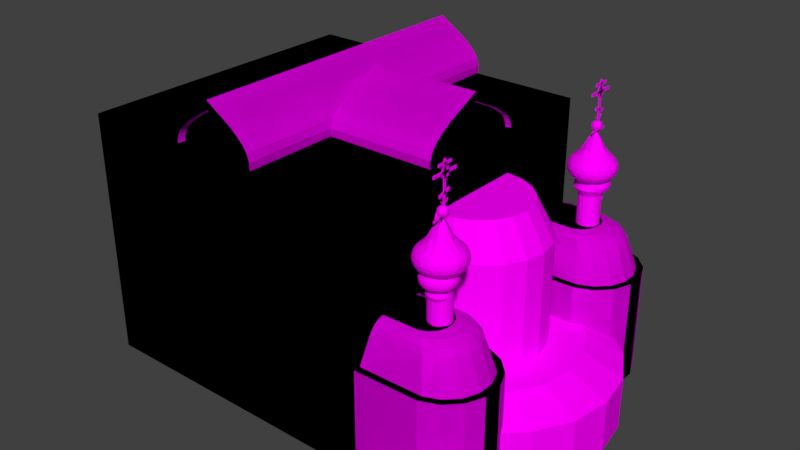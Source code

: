 # Source: BloodChurch2.blend  (saved by Blender 2.77.0; exported with 4.5.12 LTS)
import bpy
from mathutils import Matrix  # noqa: F401  (used for matrix-valued properties, if any)

bpy.ops.wm.read_factory_settings(use_empty=True)
scene = bpy.context.scene
scene.name = 'Scene'

# ---- collections
col_collection_1 = bpy.data.collections.new('Collection 1'); scene.collection.children.link(col_collection_1)

# ---- images (referenced by path relative to the original .blend; pixels are not part of the script)
import os
ASSET_DIR = os.environ.get("B2B_ASSET_DIR", "")  # directory of the original .blend (textures are referenced by path, not embedded)
HERE = os.path.dirname(os.path.abspath(__file__))  # packed textures are extracted next to this script under _unpacked/

def load_image(name, relpath, width, height, colorspace="sRGB"):
    """Load a texture the original file referenced (path relative to the .blend, or extracted next to this script)."""
    p = next((c for c in (os.path.join(HERE, relpath), os.path.join(ASSET_DIR, relpath)) if relpath and os.path.exists(c)), "")
    if p:
        img = bpy.data.images.load(p, check_existing=True)
        img.name = name
    else:  # same state as the original file: an image datablock whose file is absent (Cycles renders it pink)
        img = bpy.data.images.new(name, width, height)
        img.source = "FILE"
        img.filepath = "//" + (relpath or name)
    img.colorspace_settings.name = colorspace
    return img
img_colorpalette_jpg = load_image('colorPalette.jpg', 'colorPalette.jpg', 1024, 1024, 'sRGB')
img_colorpalette_jpg_001 = load_image('colorPalette.jpg.001', 'colorPalette.jpg', 1024, 1024, 'sRGB')

# ---- materials (node trees are filled in below, after node groups)
mat_material = bpy.data.materials.new('Material')
mat_material.alpha_threshold = 0.0
mat_material.roughness = 0.5
mat_material.line_color = (0.0, 0.0, 0.0, 1.0)
mat_material_001 = bpy.data.materials.new('Material.001')
mat_material_001.alpha_threshold = 0.0
mat_material_001.roughness = 0.5
mat_material_001.line_color = (0.0, 0.0, 0.0, 1.0)

# ---- material node trees
mat_material.use_nodes = True; mat_material.node_tree.nodes.clear()
_N = mat_material.node_tree.nodes; _L = mat_material.node_tree.links
n0 = _N.new('ShaderNodeOutputMaterial'); n0.name = 'Material Output'; n0.location = (300, 300)
n1 = _N.new('ShaderNodeBsdfDiffuse'); n1.name = 'Diffuse BSDF'; n1.location = (10, 300)
n2 = _N.new('ShaderNodeTexImage'); n2.name = 'Image Texture'; n2.location = (228, 132)
n2.width = 140
n2.image = img_colorpalette_jpg
n3 = _N.new('ShaderNodeTexCoord'); n3.name = 'Texture Coordinate'; n3.location = (-183, 230)
_L.new(n1.outputs[0], n0.inputs[0])
_L.new(n3.outputs[2], n2.inputs[0])
_L.new(n2.outputs[0], n1.inputs[0])
n0.is_active_output = True
mat_material_001.use_nodes = True; mat_material_001.node_tree.nodes.clear()
_N = mat_material_001.node_tree.nodes; _L = mat_material_001.node_tree.links
n0 = _N.new('ShaderNodeOutputMaterial'); n0.name = 'Material Output'; n0.location = (300, 300)
n1 = _N.new('ShaderNodeBsdfDiffuse'); n1.name = 'Diffuse BSDF'; n1.location = (10, 300)
n2 = _N.new('ShaderNodeTexImage'); n2.name = 'Image Texture'; n2.location = (228, 132)
n2.width = 140
n2.image = img_colorpalette_jpg_001
n3 = _N.new('ShaderNodeTexCoord'); n3.name = 'Texture Coordinate'; n3.location = (-183, 230)
_L.new(n1.outputs[0], n0.inputs[0])
_L.new(n3.outputs[2], n2.inputs[0])
_L.new(n2.outputs[0], n1.inputs[0])
n0.is_active_output = True

# ---- world
world_world = bpy.data.worlds.new('World'); scene.world = world_world
world_world.color = (0.05088, 0.05088, 0.05088)
world_world.use_sun_shadow = False
world_world.sun_shadow_jitter_overblur = 0.0
world_world.cycles.sampling_method = 'MANUAL'

# ---- meshes
me_cube = bpy.data.meshes.new('Cube')
me_cube.from_pydata([(7.9, -7.9, 0.1), (-7.9, -7.9, 0.1), (7.9, -7.9, 12.9), (-7.9, -7.9, 12.9), (0.008656, -7.954, 12.93), (0.008656, -7.954, 15.49), (0.4527, -7.954, 15.2), (0.9115, -7.954, 14.92), (1.348, -7.954, 14.64), (1.734, -7.954, 14.32), (2.046, -7.954, 14.02), (2.263, -7.954, 13.68), (2.374, -7.954, 13.31), (2.148, -7.954, 12.98), (-2.13, -7.954, 12.98), (-2.356, -7.954, 13.31), (-2.246, -7.954, 13.68), (-2.028, -7.954, 14.02), (-1.717, -7.954, 14.32), (1.188, 0.0285, 12.93), (-1.331, -7.954, 14.64), (0.008656, 0.0285, 12.93), (-0.8942, -7.954, 14.92), (-1.171, 0.02848, 12.93), (-0.4354, -7.954, 15.2), (7.9, 0.0, 0.1), (-7.9, 2.384e-06, 0.1), (7.9, -4.292e-06, 12.9), (-7.9, 1.431e-06, 12.9), (0.008656, 0.02849, 15.49), (0.4527, 0.02849, 15.2), (0.9115, 0.02848, 14.92), (1.348, 0.02848, 14.64), (1.734, 0.02848, 14.32), (2.046, 0.02849, 14.02), (2.263, 0.02849, 13.68), (2.374, 0.02849, 13.31), (2.368, 0.02848, 12.93), (-2.351, 0.02848, 12.93), (-2.356, 0.02849, 13.31), (-2.246, 0.02849, 13.68), (-2.028, 0.02849, 14.02), (-1.717, 0.02848, 14.32), (-1.331, 0.02848, 14.64), (-0.8942, 0.02848, 14.92), (-0.4354, 0.02849, 15.2), (0.3342, -7.954, 14.84), (0.008655, -7.954, 15.05), (0.7931, -7.954, 14.56), (1.215, -7.954, 14.29), (1.585, -7.954, 13.98), (1.872, -7.954, 13.71), (2.058, -7.954, 13.42), (2.15, -7.954, 13.11), (0.008656, -7.954, 12.98), (2.368, -7.954, 12.93), (-2.351, -7.954, 12.93), (-2.132, -7.954, 13.11), (-2.041, -7.954, 13.42), (-1.855, -7.954, 13.71), (-1.568, -7.954, 13.98), (-1.198, -7.954, 14.29), (-0.7758, -7.954, 14.56), (-0.3169, -7.954, 14.84), (0.06708, -7.585, 15.05), (0.06708, -7.585, 12.98), (0.3927, -7.585, 14.84), (0.8515, -7.585, 14.56), (1.274, -7.585, 14.29), (1.644, -7.585, 13.98), (1.93, -7.585, 13.71), (2.117, -7.585, 13.42), (2.208, -7.585, 13.11), (-2.074, -7.585, 13.11), (-1.982, -7.585, 13.42), (-1.796, -7.585, 13.71), (-1.51, -7.585, 13.98), (-1.14, -7.585, 14.29), (-0.7174, -7.585, 14.56), (-0.2585, -7.585, 14.84), (2.206, -7.585, 12.98), (-2.072, -7.585, 12.98), (7.971, -0.008091, 12.93), (7.971, -0.008091, 15.49), (7.971, -2.768, 12.98), (7.971, -3.059, 13.31), (7.971, -2.917, 13.68), (7.971, -2.636, 14.02), (7.971, -2.234, 14.32), (7.971, -1.736, 14.64), (2.384, -0.008088, 12.93), (7.971, -1.173, 14.92), (2.384, -1.53, 12.93), (7.971, -0.5809, 15.2), (2.384, -0.008091, 15.49), (2.384, -3.052, 12.93), (2.384, -3.059, 13.31), (2.384, -2.917, 13.68), (2.384, -2.636, 14.02), (2.384, -2.234, 14.32), (2.384, -1.736, 14.64), (2.384, -1.173, 14.92), (2.384, -0.5809, 15.2), (7.971, -0.008091, 15.05), (7.971, -0.008091, 12.98), (7.971, -3.052, 12.93), (7.971, -2.77, 13.11), (7.971, -2.652, 13.42), (7.971, -2.412, 13.71), (7.971, -2.042, 13.98), (7.971, -1.565, 14.29), (7.971, -1.02, 14.56), (7.971, -0.4281, 14.84), (7.713, 0.06728, 15.05), (7.713, 0.06728, 12.98), (8.192, -8.216, 5.193), (8.192, -8.216, 0.2449), (7.713, -2.695, 13.11), (7.713, -2.577, 13.42), (7.713, -2.336, 13.71), (7.713, -1.967, 13.98), (7.713, -1.49, 14.29), (7.713, -0.9447, 14.56), (7.713, -0.3527, 14.84), (11.48, -8.168, 5.193), (7.713, -2.692, 12.98), (11.48, -8.168, 0.2449), (12.37, -7.799, 5.193), (12.37, -7.799, 0.2449), (13.05, -7.116, 5.193), (13.05, -7.116, 0.2449), (13.42, -6.224, 5.193), (13.42, -6.224, 0.2449), (13.42, -5.259, 5.193), (13.42, -5.259, 0.2449), (13.05, -4.367, 5.193), (13.05, -4.367, 0.2449), (12.37, -3.685, 5.193), (12.37, -3.685, 0.2449), (11.48, -3.315, 5.193), (11.48, -3.315, 0.2449), (8.192, -3.268, 5.193), (8.192, -3.268, 0.2449), (8.192, -5.742, 5.193), (8.192, -5.742, 0.2449), (8.202, -7.866, 5.763), (11.43, -7.824, 5.763), (8.202, -5.742, 5.763), (12.18, -7.51, 5.763), (12.77, -6.924, 5.763), (13.08, -6.157, 5.763), (13.08, -5.327, 5.763), (12.77, -4.56, 5.763), (12.18, -3.973, 5.763), (11.43, -3.66, 5.763), (8.202, -3.618, 5.763), (8.192, -8.216, 5.763), (11.48, -8.168, 5.763), (8.192, -5.742, 5.763), (12.37, -7.799, 5.763), (13.05, -7.116, 5.763), (13.42, -6.224, 5.763), (13.42, -5.259, 5.763), (13.05, -4.367, 5.763), (12.37, -3.685, 5.763), (11.48, -3.315, 5.763), (8.192, -3.268, 5.763), (8.58, -5.742, 7.929), (11.15, -7.427, 7.355), (10.38, -6.793, 7.929), (11.01, -7.29, 7.642), (10.73, -7.058, 7.852), (11.76, -7.173, 7.355), (10.76, -6.635, 7.929), (11.57, -7.057, 7.642), (11.2, -6.86, 7.852), (12.24, -6.698, 7.355), (11.05, -6.339, 7.929), (12.01, -6.62, 7.642), (11.58, -6.489, 7.852), (12.5, -6.078, 7.355), (11.21, -5.951, 7.929), (12.25, -6.05, 7.642), (11.78, -6.004, 7.852), (12.5, -5.406, 7.355), (11.21, -5.532, 7.929), (12.25, -5.433, 7.642), (11.78, -5.48, 7.852), (12.24, -4.785, 7.355), (11.05, -5.145, 7.929), (12.01, -4.863, 7.642), (11.58, -4.995, 7.852), (11.76, -4.31, 7.355), (10.76, -4.849, 7.929), (11.57, -4.427, 7.642), (11.2, -4.624, 7.852), (11.15, -4.057, 7.355), (10.38, -4.69, 7.929), (11.01, -4.194, 7.642), (10.73, -4.426, 7.852), (8.48, -7.461, 7.355), (8.58, -6.814, 7.929), (8.53, -7.321, 7.642), (8.567, -7.084, 7.852), (8.58, -4.669, 7.929), (8.48, -4.023, 7.355), (8.567, -4.4, 7.852), (8.53, -4.163, 7.642), (10.64, -5.79, 7.923), (10.64, -5.307, 9.492), (10.64, -5.392, 7.923), (10.64, -5.392, 9.032), (10.79, -5.423, 7.923), (10.79, -5.423, 9.032), (10.92, -5.509, 7.923), (10.92, -5.509, 9.032), (11.0, -5.638, 7.923), (11.0, -5.638, 9.032), (11.03, -5.79, 7.923), (11.03, -5.79, 9.032), (11.0, -5.943, 7.923), (11.0, -5.943, 9.032), (10.92, -6.072, 7.923), (10.92, -6.072, 9.032), (10.79, -6.158, 7.923), (10.79, -6.158, 9.032), (10.64, -6.189, 7.923), (10.64, -6.189, 9.032), (10.48, -6.158, 7.923), (10.48, -6.158, 9.032), (10.35, -6.072, 7.923), (10.35, -6.072, 9.032), (10.27, -5.943, 7.923), (10.27, -5.943, 9.032), (10.24, -5.79, 7.923), (10.24, -5.79, 9.032), (10.27, -5.638, 7.923), (10.27, -5.638, 9.032), (10.35, -5.509, 7.923), (10.35, -5.509, 9.032), (10.48, -5.423, 7.923), (10.48, -5.423, 9.032), (10.64, -5.226, 9.294), (10.85, -5.269, 9.294), (11.04, -5.391, 9.294), (11.16, -5.574, 9.294), (11.2, -5.79, 9.294), (11.16, -6.007, 9.294), (11.04, -6.19, 9.294), (10.85, -6.312, 9.294), (10.64, -6.355, 9.294), (10.42, -6.312, 9.294), (10.24, -6.19, 9.294), (10.11, -6.007, 9.294), (10.07, -5.79, 9.294), (10.11, -5.574, 9.294), (10.24, -5.391, 9.294), (10.42, -5.269, 9.294), (10.64, -5.79, 9.492), (10.82, -5.344, 9.492), (10.98, -5.448, 9.492), (11.08, -5.605, 9.492), (11.12, -5.79, 9.492), (11.08, -5.976, 9.492), (10.98, -6.132, 9.492), (10.82, -6.237, 9.492), (10.64, -6.274, 9.492), (10.45, -6.237, 9.492), (10.29, -6.132, 9.492), (10.19, -5.976, 9.492), (10.15, -5.79, 9.492), (10.19, -5.605, 9.492), (10.29, -5.448, 9.492), (10.45, -5.344, 9.492), (10.64, -5.805, 9.438), (11.26, -6.254, 9.752), (10.41, -6.532, 9.752), (9.879, -5.805, 9.752), (10.41, -5.078, 9.752), (11.26, -5.356, 9.752), (10.88, -6.532, 10.26), (10.03, -6.254, 10.26), (10.03, -5.356, 10.26), (10.88, -5.078, 10.26), (11.41, -5.805, 10.26), (10.64, -5.805, 11.32), (10.44, -6.417, 9.633), (10.5, -6.232, 9.523), (10.58, -6.009, 9.457), (10.82, -5.931, 9.457), (11.01, -6.069, 9.523), (11.16, -6.183, 9.633), (11.1, -6.387, 9.721), (10.87, -6.496, 9.707), (10.62, -6.543, 9.721), (11.34, -5.553, 9.721), (11.37, -5.805, 9.707), (11.34, -6.057, 9.721), (10.82, -5.679, 9.457), (11.01, -5.541, 9.523), (11.16, -5.427, 9.633), (10.0, -5.805, 9.633), (10.19, -5.805, 9.523), (10.43, -5.805, 9.457), (10.23, -6.417, 9.721), (10.06, -6.232, 9.707), (9.934, -6.009, 9.721), (10.44, -5.193, 9.633), (10.5, -5.378, 9.523), (10.58, -5.601, 9.457), (9.934, -5.601, 9.721), (10.06, -5.378, 9.707), (10.23, -5.193, 9.721), (10.62, -5.067, 9.721), (10.87, -5.114, 9.707), (11.1, -5.223, 9.721), (11.46, -5.931, 10.15), (11.46, -6.069, 10.01), (11.38, -6.183, 9.863), (11.38, -5.427, 9.863), (11.46, -5.541, 10.01), (11.46, -5.679, 10.15), (10.78, -6.621, 10.15), (10.64, -6.659, 10.01), (10.51, -6.621, 9.863), (11.23, -6.387, 9.863), (11.15, -6.496, 10.01), (11.02, -6.543, 10.15), (9.908, -6.183, 10.15), (9.831, -6.069, 10.01), (9.826, -5.931, 9.863), (10.27, -6.543, 9.863), (10.14, -6.496, 10.01), (10.06, -6.387, 10.15), (10.06, -5.223, 10.15), (10.14, -5.114, 10.01), (10.27, -5.067, 9.863), (9.826, -5.679, 9.863), (9.831, -5.541, 10.01), (9.908, -5.427, 10.15), (11.02, -5.067, 10.15), (11.15, -5.114, 10.01), (11.23, -5.223, 9.863), (10.51, -4.989, 9.863), (10.64, -4.951, 10.01), (10.78, -4.989, 10.15), (11.35, -6.009, 10.29), (11.23, -6.232, 10.3), (11.06, -6.417, 10.29), (10.67, -6.543, 10.29), (10.42, -6.496, 10.3), (10.19, -6.387, 10.29), (9.949, -6.057, 10.29), (9.917, -5.805, 10.3), (9.949, -5.553, 10.29), (10.19, -5.223, 10.29), (10.42, -5.114, 10.3), (10.67, -5.067, 10.29), (11.06, -5.193, 10.29), (11.23, -5.378, 10.3), (11.35, -5.601, 10.29), (10.71, -6.009, 11.02), (10.78, -6.232, 10.58), (10.84, -6.417, 10.38), (11.29, -5.805, 10.38), (11.09, -5.805, 10.58), (10.86, -5.805, 11.02), (10.47, -5.931, 11.02), (10.28, -6.069, 10.58), (10.12, -6.183, 10.38), (10.47, -5.679, 11.02), (10.28, -5.541, 10.58), (10.12, -5.427, 10.38), (10.71, -5.601, 11.02), (10.78, -5.378, 10.58), (10.84, -5.193, 10.38), (10.95, -5.581, 10.67), (11.19, -5.581, 10.42), (11.03, -5.356, 10.42), (10.53, -5.442, 10.67), (10.6, -5.217, 10.42), (10.33, -5.303, 10.42), (10.26, -5.805, 10.67), (10.07, -5.666, 10.42), (10.07, -5.944, 10.42), (10.53, -6.168, 10.67), (10.33, -6.307, 10.42), (10.6, -6.393, 10.42), (10.95, -6.03, 10.67), (11.03, -6.254, 10.42), (11.19, -6.03, 10.42), (11.38, -5.442, 10.16), (11.33, -5.303, 10.01), (11.22, -5.217, 10.16), (10.53, -4.993, 10.16), (10.38, -4.993, 10.01), (10.26, -5.078, 10.16), (9.834, -5.666, 10.16), (9.789, -5.805, 10.01), (9.834, -5.944, 10.16), (10.26, -6.532, 10.16), (10.38, -6.618, 10.01), (10.53, -6.618, 10.16), (11.22, -6.393, 10.16), (11.33, -6.307, 10.01), (11.38, -6.168, 10.16), (10.91, -4.993, 10.01), (11.03, -5.078, 9.849), (10.76, -4.993, 9.849), (9.952, -5.303, 10.01), (10.07, -5.217, 9.849), (9.907, -5.442, 9.849), (9.952, -6.307, 10.01), (9.907, -6.168, 9.849), (10.07, -6.393, 9.849), (10.91, -6.618, 10.01), (10.76, -6.618, 9.849), (11.03, -6.532, 9.849), (11.5, -5.805, 10.01), (11.45, -5.944, 9.849), (11.45, -5.666, 9.849), (10.95, -5.303, 9.595), (10.76, -5.442, 9.498), (10.69, -5.217, 9.595), (10.26, -5.356, 9.595), (10.33, -5.581, 9.498), (10.1, -5.581, 9.595), (10.1, -6.03, 9.595), (10.33, -6.03, 9.498), (10.26, -6.254, 9.595), (11.22, -5.666, 9.595), (11.22, -5.944, 9.595), (11.03, -5.805, 9.498), (10.69, -6.393, 9.595), (10.76, -6.168, 9.498), (10.95, -6.307, 9.595), (10.67, -5.8, 11.27), (10.81, -5.898, 11.37), (10.62, -5.958, 11.37), (10.51, -5.8, 11.37), (10.62, -5.641, 11.37), (10.81, -5.701, 11.37), (10.72, -5.958, 11.54), (10.54, -5.898, 11.54), (10.54, -5.701, 11.54), (10.72, -5.641, 11.54), (10.84, -5.8, 11.54), (10.67, -5.8, 11.64), (10.64, -5.893, 11.29), (10.75, -5.857, 11.29), (10.72, -5.951, 11.35), (10.83, -5.8, 11.35), (10.75, -5.742, 11.29), (10.57, -5.8, 11.29), (10.54, -5.893, 11.35), (10.64, -5.706, 11.29), (10.54, -5.706, 11.35), (10.72, -5.648, 11.35), (10.85, -5.857, 11.45), (10.85, -5.742, 11.45), (10.67, -5.986, 11.45), (10.78, -5.951, 11.45), (10.5, -5.857, 11.45), (10.56, -5.951, 11.45), (10.56, -5.648, 11.45), (10.5, -5.742, 11.45), (10.78, -5.648, 11.45), (10.67, -5.613, 11.45), (10.8, -5.893, 11.55), (10.62, -5.951, 11.55), (10.51, -5.8, 11.55), (10.62, -5.648, 11.55), (10.8, -5.706, 11.55), (10.7, -5.893, 11.61), (10.77, -5.8, 11.61), (10.59, -5.857, 11.61), (10.59, -5.742, 11.61), (10.7, -5.706, 11.61), (10.69, -5.843, 11.62), (10.69, -5.843, 13.05), (10.69, -5.745, 11.62), (10.69, -5.745, 13.05), (10.72, -5.843, 11.62), (10.72, -5.843, 13.05), (10.72, -5.745, 11.62), (10.72, -5.745, 13.05), (10.69, -5.554, 12.05), (10.69, -6.021, 11.91), (10.69, -5.582, 12.14), (10.69, -6.049, 12.0), (10.72, -5.554, 12.05), (10.72, -6.021, 11.91), (10.72, -5.582, 12.14), (10.72, -6.049, 12.0), (10.69, -5.274, 12.59), (10.69, -6.314, 12.59), (10.69, -5.274, 12.69), (10.69, -6.314, 12.69), (10.72, -5.274, 12.59), (10.72, -6.314, 12.59), (10.72, -5.274, 12.69), (10.72, -6.314, 12.69), (10.7, -5.926, 12.5), (10.7, -5.926, 12.79), (10.7, -5.635, 12.5), (10.7, -5.635, 12.79), (10.72, -5.926, 12.5), (10.72, -5.926, 12.79), (10.72, -5.635, 12.5), (10.72, -5.635, 12.79), (10.7, -5.852, 12.81), (10.7, -5.78, 12.83), (10.7, -5.709, 12.81), (10.7, -5.709, 12.48), (10.7, -5.78, 12.47), (10.7, -5.852, 12.48), (10.72, -5.709, 12.81), (10.72, -5.78, 12.83), (10.72, -5.852, 12.81), (10.72, -5.852, 12.48), (10.72, -5.78, 12.47), (10.72, -5.709, 12.48), (10.7, -5.942, 12.58), (10.7, -5.952, 12.65), (10.7, -5.942, 12.72), (10.7, -5.619, 12.72), (10.7, -5.608, 12.65), (10.7, -5.619, 12.58), (10.72, -5.619, 12.72), (10.72, -5.608, 12.65), (10.72, -5.619, 12.58), (10.72, -5.942, 12.72), (10.72, -5.952, 12.65), (10.72, -5.942, 12.58), (10.72, -5.703, 12.73), (10.72, -5.7, 12.65), (10.72, -5.703, 12.57), (10.72, -5.78, 12.73), (10.72, -5.78, 12.65), (10.72, -5.78, 12.56), (10.72, -5.857, 12.73), (10.72, -5.861, 12.65), (10.72, -5.857, 12.57), (10.7, -5.857, 12.73), (10.7, -5.861, 12.65), (10.7, -5.857, 12.57), (10.7, -5.78, 12.73), (10.7, -5.78, 12.65), (10.7, -5.78, 12.56), (10.7, -5.703, 12.73), (10.7, -5.7, 12.65), (10.7, -5.703, 12.57), (10.69, -5.498, 12.86), (10.69, -6.09, 12.86), (10.69, -5.498, 12.96), (10.69, -6.09, 12.96), (10.72, -5.498, 12.86), (10.72, -6.09, 12.86), (10.72, -5.498, 12.96), (10.72, -6.09, 12.96), (10.69, -5.646, 11.77), (10.69, -5.942, 11.77), (10.69, -5.621, 11.83), (10.69, -5.967, 11.83), (10.72, -5.646, 11.77), (10.72, -5.942, 11.77), (10.72, -5.621, 11.83), (10.72, -5.967, 11.83), (10.69, -5.678, 11.72), (10.69, -5.736, 11.69), (10.69, -5.794, 11.67), (10.69, -5.852, 11.69), (10.69, -5.91, 11.72), (10.69, -5.91, 11.78), (10.69, -5.852, 11.74), (10.69, -5.794, 11.73), (10.69, -5.736, 11.74), (10.69, -5.678, 11.78), (10.72, -5.91, 11.78), (10.72, -5.852, 11.74), (10.72, -5.794, 11.73), (10.72, -5.736, 11.74), (10.72, -5.678, 11.78), (10.72, -5.91, 11.72), (10.72, -5.852, 11.69), (10.72, -5.794, 11.67), (10.72, -5.736, 11.69), (10.72, -5.678, 11.72), (8.382, 0.012, 0.3034), (8.382, 0.012, 2.962), (15.5, 0.012, 0.3034), (15.5, 0.0, 2.962), (15.16, -2.01, 0.3034), (15.16, -2.01, 2.962), (14.14, -3.834, 0.3034), (14.14, -3.834, 2.962), (12.57, -5.281, 0.3034), (12.57, -5.281, 2.962), (10.58, -6.211, 0.3034), (10.58, -6.211, 2.962), (8.382, -6.531, 0.3034), (8.382, -6.531, 2.962), (7.907, 0.0, 3.822), (13.58, 0.0, 3.822), (13.3, -1.613, 3.822), (12.49, -3.065, 3.822), (11.24, -4.217, 3.822), (9.659, -4.956, 3.822), (7.907, -5.211, 3.822), (13.05, -7.116, 5.193), (13.05, -7.116, 0.2449), (13.42, -6.224, 5.193), (13.42, -6.224, 0.2449), (8.229, -0.008664, 3.797), (8.229, -0.008664, 9.091), (11.86, 0.0, 3.797), (11.86, 0.0, 9.091), (11.68, -1.038, 3.797), (11.68, -1.038, 9.091), (11.16, -1.967, 3.797), (11.16, -1.967, 9.091), (10.36, -2.704, 3.797), (10.36, -2.704, 9.091), (9.349, -3.177, 3.797), (9.349, -3.177, 9.091), (8.229, -3.34, 3.797), (8.229, -3.34, 9.091), (7.987, 0.0, 10.8), (10.87, 0.0, 10.8), (10.73, -0.836, 10.8), (10.32, -1.575, 10.8), (9.683, -2.162, 10.8), (8.879, -2.539, 10.8), (7.987, -2.668, 10.8)], [], [(25, 0, 1, 26), (27, 28, 3, 2), (25, 27, 2, 0), (0, 2, 3, 1), (50, 49, 68, 69), (29, 5, 6, 30), (57, 14, 81, 73), (30, 6, 7, 31), (47, 63, 79, 64), (31, 7, 8, 32), (49, 48, 67, 68), (32, 8, 9, 33), (14, 54, 65, 81), (33, 9, 10, 34), (63, 62, 78, 79), (34, 10, 11, 35), (48, 46, 66, 67), (35, 11, 12, 36), (13, 53, 72, 80), (36, 12, 55, 37), (62, 61, 77, 78), (38, 56, 15, 39), (46, 47, 64, 66), (39, 15, 16, 40), (54, 13, 80, 65), (40, 16, 17, 41), (61, 60, 76, 77), (41, 17, 18, 42), (53, 52, 71, 72), (42, 18, 20, 43), (60, 59, 75, 76), (43, 20, 22, 44), (52, 51, 70, 71), (44, 22, 24, 45), (59, 58, 74, 75), (45, 24, 5, 29), (55, 4, 21, 19), (4, 56, 38, 23), (1, 3, 28, 26), (19, 37, 55), (23, 21, 4), (47, 46, 6, 5), (46, 48, 7, 6), (48, 49, 8, 7), (49, 50, 9, 8), (50, 51, 10, 9), (51, 52, 11, 10), (52, 53, 12, 11), (13, 54, 4, 55), (53, 13, 55, 12), (54, 14, 56, 4), (14, 57, 15, 56), (57, 58, 16, 15), (58, 59, 17, 16), (59, 60, 18, 17), (60, 61, 20, 18), (61, 62, 22, 20), (62, 63, 24, 22), (63, 47, 5, 24), (65, 66, 64), (65, 67, 66), (65, 68, 67), (65, 69, 68), (65, 70, 69), (65, 71, 70), (65, 72, 71), (65, 80, 72), (65, 73, 81), (65, 74, 73), (65, 75, 74), (65, 76, 75), (65, 77, 76), (65, 78, 77), (65, 79, 78), (65, 64, 79), (58, 57, 73, 74), (51, 50, 69, 70), (106, 84, 125, 117), (103, 112, 123, 113), (84, 104, 114, 125), (112, 111, 122, 123), (111, 110, 121, 122), (95, 105, 85, 96), (96, 85, 86, 97), (97, 86, 87, 98), (110, 109, 120, 121), (98, 87, 88, 99), (99, 88, 89, 100), (109, 108, 119, 120), (100, 89, 91, 101), (101, 91, 93, 102), (108, 107, 118, 119), (102, 93, 83, 94), (82, 105, 95, 92), (92, 90, 82), (104, 84, 105, 82), (84, 106, 85, 105), (106, 107, 86, 85), (107, 108, 87, 86), (108, 109, 88, 87), (109, 110, 89, 88), (110, 111, 91, 89), (111, 112, 93, 91), (112, 103, 83, 93), (114, 117, 125), (114, 118, 117), (114, 119, 118), (114, 120, 119), (114, 121, 120), (114, 122, 121), (114, 123, 122), (114, 113, 123), (107, 106, 117, 118), (126, 124, 115, 116), (135, 137, 164, 163), (144, 126, 116), (144, 128, 126), (138, 137, 135, 136), (130, 129, 127, 128), (139, 141, 166, 165), (133, 135, 163, 162), (143, 115, 156, 158), (130, 132, 612, 610), (148, 146, 157, 159), (144, 132, 130), (144, 130, 128), (131, 133, 162, 161), (127, 129, 160, 159), (144, 134, 132), (136, 135, 133, 134), (115, 124, 157, 156), (144, 136, 134), (144, 140, 138), (124, 127, 159, 157), (144, 138, 136), (134, 133, 131, 132), (140, 139, 137, 138), (137, 139, 165, 164), (129, 131, 161, 160), (141, 143, 158, 166), (142, 141, 139, 140), (144, 142, 140), (151, 152, 188, 184), (167, 201, 169), (167, 185, 189), (167, 197, 204), (155, 147, 167, 204, 206, 207, 205), (148, 149, 176, 172), (150, 151, 184, 180), (153, 154, 196, 192), (149, 150, 180, 176), (146, 145, 156, 157), (145, 147, 158, 156), (149, 148, 159, 160), (150, 149, 160, 161), (151, 150, 161, 162), (152, 151, 162, 163), (153, 152, 163, 164), (154, 153, 164, 165), (168, 172, 174, 170), (155, 154, 165, 166), (147, 155, 166, 158), (145, 146, 168, 200), (169, 173, 167), (167, 173, 177), (167, 177, 181), (167, 181, 185), (152, 153, 192, 188), (167, 189, 193), (167, 193, 197), (154, 155, 205, 196), (147, 145, 200, 202, 203, 201, 167), (200, 168, 170, 202), (202, 170, 171, 203), (203, 171, 169, 201), (170, 174, 175, 171), (171, 175, 173, 169), (172, 176, 178, 174), (174, 178, 179, 175), (175, 179, 177, 173), (176, 180, 182, 178), (178, 182, 183, 179), (179, 183, 181, 177), (180, 184, 186, 182), (182, 186, 187, 183), (183, 187, 185, 181), (184, 188, 190, 186), (186, 190, 191, 187), (187, 191, 189, 185), (188, 192, 194, 190), (190, 194, 195, 191), (191, 195, 193, 189), (192, 196, 198, 194), (194, 198, 199, 195), (195, 199, 197, 193), (146, 148, 172, 168), (196, 205, 207, 198), (198, 207, 206, 199), (199, 206, 204, 197), (208, 210, 212), (237, 235, 254, 255), (210, 211, 213, 212), (208, 212, 214), (231, 229, 251, 252), (212, 213, 215, 214), (208, 214, 216), (225, 223, 248, 249), (214, 215, 217, 216), (208, 216, 218), (219, 217, 245, 246), (216, 217, 219, 218), (208, 218, 220), (213, 211, 242, 243), (218, 219, 221, 220), (208, 220, 222), (211, 241, 257, 242), (220, 221, 223, 222), (208, 222, 224), (239, 237, 255, 256), (222, 223, 225, 224), (208, 224, 226), (233, 231, 252, 253), (224, 225, 227, 226), (208, 226, 228), (227, 225, 249, 250), (226, 227, 229, 228), (208, 228, 230), (221, 219, 246, 247), (228, 229, 231, 230), (208, 230, 232), (215, 213, 243, 244), (230, 231, 233, 232), (208, 232, 234), (241, 239, 256, 257), (232, 233, 235, 234), (208, 234, 236), (235, 233, 253, 254), (234, 235, 237, 236), (208, 236, 238), (229, 227, 250, 251), (236, 237, 239, 238), (208, 238, 240), (223, 221, 247, 248), (238, 239, 241, 240), (208, 240, 210), (217, 215, 244, 245), (240, 241, 211, 210), (246, 245, 261, 262), (257, 256, 272, 273), (253, 252, 268, 269), (249, 248, 264, 265), (245, 244, 260, 261), (256, 255, 271, 272), (252, 251, 267, 268), (248, 247, 263, 264), (244, 243, 259, 260), (255, 254, 270, 271), (251, 250, 266, 267), (247, 246, 262, 263), (243, 242, 209, 259), (254, 253, 269, 270), (242, 257, 273, 209), (250, 249, 265, 266), (258, 259, 209), (258, 260, 259), (258, 261, 260), (258, 262, 261), (258, 263, 262), (258, 264, 263), (258, 265, 264), (258, 266, 265), (258, 267, 266), (258, 268, 267), (258, 269, 268), (258, 270, 269), (258, 271, 270), (258, 272, 271), (258, 273, 272), (258, 209, 273), (274, 289, 288), (275, 291, 297), (274, 288, 303), (274, 303, 309), (274, 309, 298), (275, 297, 318), (276, 294, 324), (277, 306, 330), (278, 312, 336), (279, 315, 342), (275, 318, 325), (276, 324, 331), (277, 330, 337), (278, 336, 343), (279, 342, 319), (280, 348, 363), (281, 351, 369), (282, 354, 372), (283, 357, 375), (284, 360, 364), (366, 373, 285), (365, 376, 366), (364, 377, 365), (366, 376, 373), (376, 374, 373), (365, 377, 376), (377, 378, 376), (376, 378, 374), (378, 375, 374), (364, 360, 377), (360, 359, 377), (377, 359, 378), (359, 358, 378), (378, 358, 375), (358, 283, 375), (373, 370, 285), (374, 379, 373), (375, 380, 374), (373, 379, 370), (379, 371, 370), (374, 380, 379), (380, 381, 379), (379, 381, 371), (381, 372, 371), (375, 357, 380), (357, 356, 380), (380, 356, 381), (356, 355, 381), (381, 355, 372), (355, 282, 372), (370, 367, 285), (371, 382, 370), (372, 383, 371), (370, 382, 367), (382, 368, 367), (371, 383, 382), (383, 384, 382), (382, 384, 368), (384, 369, 368), (372, 354, 383), (354, 353, 383), (383, 353, 384), (353, 352, 384), (384, 352, 369), (352, 281, 369), (367, 361, 285), (368, 385, 367), (369, 386, 368), (367, 385, 361), (385, 362, 361), (368, 386, 385), (386, 387, 385), (385, 387, 362), (387, 363, 362), (369, 351, 386), (351, 350, 386), (386, 350, 387), (350, 349, 387), (387, 349, 363), (349, 280, 363), (361, 366, 285), (362, 388, 361), (363, 389, 362), (361, 388, 366), (388, 365, 366), (362, 389, 388), (389, 390, 388), (388, 390, 365), (390, 364, 365), (363, 348, 389), (348, 347, 389), (389, 347, 390), (347, 346, 390), (390, 346, 364), (346, 284, 364), (321, 360, 284), (320, 391, 321), (319, 392, 320), (321, 391, 360), (391, 359, 360), (320, 392, 391), (392, 393, 391), (391, 393, 359), (393, 358, 359), (319, 342, 392), (342, 341, 392), (392, 341, 393), (341, 340, 393), (393, 340, 358), (340, 283, 358), (345, 357, 283), (344, 394, 345), (343, 395, 344), (345, 394, 357), (394, 356, 357), (344, 395, 394), (395, 396, 394), (394, 396, 356), (396, 355, 356), (343, 336, 395), (336, 335, 395), (395, 335, 396), (335, 334, 396), (396, 334, 355), (334, 282, 355), (339, 354, 282), (338, 397, 339), (337, 398, 338), (339, 397, 354), (397, 353, 354), (338, 398, 397), (398, 399, 397), (397, 399, 353), (399, 352, 353), (337, 330, 398), (330, 329, 398), (398, 329, 399), (329, 328, 399), (399, 328, 352), (328, 281, 352), (333, 351, 281), (332, 400, 333), (331, 401, 332), (333, 400, 351), (400, 350, 351), (332, 401, 400), (401, 402, 400), (400, 402, 350), (402, 349, 350), (331, 324, 401), (324, 323, 401), (401, 323, 402), (323, 322, 402), (402, 322, 349), (322, 280, 349), (327, 348, 280), (326, 403, 327), (325, 404, 326), (327, 403, 348), (403, 347, 348), (326, 404, 403), (404, 405, 403), (403, 405, 347), (405, 346, 347), (325, 318, 404), (318, 317, 404), (404, 317, 405), (317, 316, 405), (405, 316, 346), (316, 284, 346), (340, 345, 283), (341, 406, 340), (342, 407, 341), (340, 406, 345), (406, 344, 345), (341, 407, 406), (407, 408, 406), (406, 408, 344), (408, 343, 344), (342, 315, 407), (315, 314, 407), (407, 314, 408), (314, 313, 408), (408, 313, 343), (313, 278, 343), (334, 339, 282), (335, 409, 334), (336, 410, 335), (334, 409, 339), (409, 338, 339), (335, 410, 409), (410, 411, 409), (409, 411, 338), (411, 337, 338), (336, 312, 410), (312, 311, 410), (410, 311, 411), (311, 310, 411), (411, 310, 337), (310, 277, 337), (328, 333, 281), (329, 412, 328), (330, 413, 329), (328, 412, 333), (412, 332, 333), (329, 413, 412), (413, 414, 412), (412, 414, 332), (414, 331, 332), (330, 306, 413), (306, 305, 413), (413, 305, 414), (305, 304, 414), (414, 304, 331), (304, 276, 331), (322, 327, 280), (323, 415, 322), (324, 416, 323), (322, 415, 327), (415, 326, 327), (323, 416, 415), (416, 417, 415), (415, 417, 326), (417, 325, 326), (324, 294, 416), (294, 293, 416), (416, 293, 417), (293, 292, 417), (417, 292, 325), (292, 275, 325), (316, 321, 284), (317, 418, 316), (318, 419, 317), (316, 418, 321), (418, 320, 321), (317, 419, 418), (419, 420, 418), (418, 420, 320), (420, 319, 320), (318, 297, 419), (297, 296, 419), (419, 296, 420), (296, 295, 420), (420, 295, 319), (295, 279, 319), (300, 315, 279), (299, 421, 300), (298, 422, 299), (300, 421, 315), (421, 314, 315), (299, 422, 421), (422, 423, 421), (421, 423, 314), (423, 313, 314), (298, 309, 422), (309, 308, 422), (422, 308, 423), (308, 307, 423), (423, 307, 313), (307, 278, 313), (307, 312, 278), (308, 424, 307), (309, 425, 308), (307, 424, 312), (424, 311, 312), (308, 425, 424), (425, 426, 424), (424, 426, 311), (426, 310, 311), (309, 303, 425), (303, 302, 425), (425, 302, 426), (302, 301, 426), (426, 301, 310), (301, 277, 310), (301, 306, 277), (302, 427, 301), (303, 428, 302), (301, 427, 306), (427, 305, 306), (302, 428, 427), (428, 429, 427), (427, 429, 305), (429, 304, 305), (303, 288, 428), (288, 287, 428), (428, 287, 429), (287, 286, 429), (429, 286, 304), (286, 276, 304), (295, 300, 279), (296, 430, 295), (297, 431, 296), (295, 430, 300), (430, 299, 300), (296, 431, 430), (431, 432, 430), (430, 432, 299), (432, 298, 299), (297, 291, 431), (291, 290, 431), (431, 290, 432), (290, 289, 432), (432, 289, 298), (289, 274, 298), (286, 294, 276), (287, 433, 286), (288, 434, 287), (286, 433, 294), (433, 293, 294), (287, 434, 433), (434, 435, 433), (433, 435, 293), (435, 292, 293), (288, 289, 434), (289, 290, 434), (434, 290, 435), (290, 291, 435), (435, 291, 292), (291, 275, 292), (436, 449, 448), (437, 449, 451), (436, 448, 453), (436, 453, 455), (436, 455, 452), (437, 451, 458), (438, 450, 460), (439, 454, 462), (440, 456, 464), (441, 457, 466), (437, 458, 461), (438, 460, 463), (439, 462, 465), (440, 464, 467), (441, 466, 459), (442, 468, 473), (443, 469, 475), (444, 470, 476), (445, 471, 477), (446, 472, 474), (474, 477, 447), (474, 472, 477), (472, 445, 477), (477, 476, 447), (477, 471, 476), (471, 444, 476), (476, 475, 447), (476, 470, 475), (470, 443, 475), (475, 473, 447), (475, 469, 473), (469, 442, 473), (473, 474, 447), (473, 468, 474), (468, 446, 474), (459, 472, 446), (459, 466, 472), (466, 445, 472), (467, 471, 445), (467, 464, 471), (464, 444, 471), (465, 470, 444), (465, 462, 470), (462, 443, 470), (463, 469, 443), (463, 460, 469), (460, 442, 469), (461, 468, 442), (461, 458, 468), (458, 446, 468), (466, 467, 445), (466, 457, 467), (457, 440, 467), (464, 465, 444), (464, 456, 465), (456, 439, 465), (462, 463, 443), (462, 454, 463), (454, 438, 463), (460, 461, 442), (460, 450, 461), (450, 437, 461), (458, 459, 446), (458, 451, 459), (451, 441, 459), (452, 457, 441), (452, 455, 457), (455, 440, 457), (455, 456, 440), (455, 453, 456), (453, 439, 456), (453, 454, 439), (453, 448, 454), (448, 438, 454), (451, 452, 441), (451, 449, 452), (449, 436, 452), (448, 450, 438), (448, 449, 450), (449, 437, 450), (479, 481, 480, 478), (481, 485, 484, 480), (485, 483, 482, 484), (483, 479, 478, 482), (478, 480, 484, 482), (483, 485, 481, 479), (487, 489, 488, 486), (489, 493, 492, 488), (493, 491, 490, 492), (491, 487, 486, 490), (486, 488, 492, 490), (491, 493, 489, 487), (495, 497, 496, 494), (497, 501, 500, 496), (501, 499, 498, 500), (499, 495, 494, 498), (494, 496, 500, 498), (499, 501, 497, 495), (551, 527, 504, 513), (527, 530, 508, 504), (542, 533, 506, 519), (533, 522, 502, 506), (513, 504, 508, 521), (516, 509, 505, 512), (507, 518, 510, 503), (518, 517, 511, 510), (517, 516, 512, 511), (502, 515, 519, 506), (515, 514, 520, 519), (514, 513, 521, 520), (530, 536, 521, 508), (536, 539, 520, 521), (539, 542, 519, 520), (522, 545, 515, 502), (545, 548, 514, 515), (548, 551, 513, 514), (511, 512, 549, 546), (546, 549, 550, 547), (547, 550, 551, 548), (510, 511, 546, 543), (543, 546, 547, 544), (544, 547, 548, 545), (503, 510, 543, 524), (524, 543, 544, 523), (523, 544, 545, 522), (517, 518, 540, 537), (537, 540, 541, 538), (538, 541, 542, 539), (516, 517, 537, 534), (534, 537, 538, 535), (535, 538, 539, 536), (509, 516, 534, 528), (528, 534, 535, 529), (529, 535, 536, 530), (507, 503, 524, 531), (531, 524, 523, 532), (532, 523, 522, 533), (518, 507, 531, 540), (540, 531, 532, 541), (541, 532, 533, 542), (505, 509, 528, 525), (525, 528, 529, 526), (526, 529, 530, 527), (512, 505, 525, 549), (549, 525, 526, 550), (550, 526, 527, 551), (553, 555, 554, 552), (555, 559, 558, 554), (559, 557, 556, 558), (557, 553, 552, 556), (552, 554, 558, 556), (557, 559, 555, 553), (568, 577, 562, 560), (577, 582, 566, 562), (582, 587, 564, 566), (587, 568, 560, 564), (560, 562, 566, 564), (565, 567, 563, 561), (565, 561, 572, 583), (583, 572, 571, 584), (584, 571, 570, 585), (585, 570, 569, 586), (586, 569, 568, 587), (567, 565, 583, 578), (578, 583, 584, 579), (579, 584, 585, 580), (580, 585, 586, 581), (581, 586, 587, 582), (563, 567, 578, 573), (573, 578, 579, 574), (574, 579, 580, 575), (575, 580, 581, 576), (576, 581, 582, 577), (561, 563, 573, 572), (572, 573, 574, 571), (571, 574, 575, 570), (570, 575, 576, 569), (569, 576, 577, 568), (128, 127, 124, 126), (588, 590, 592), (597, 595, 605, 606), (590, 591, 593, 592), (588, 592, 594), (595, 593, 604, 605), (592, 593, 595, 594), (588, 594, 596), (601, 599, 607, 608), (594, 595, 597, 596), (588, 596, 598), (593, 591, 603, 604), (596, 597, 599, 598), (588, 598, 600), (599, 597, 606, 607), (598, 599, 601, 600), (602, 604, 603), (602, 605, 604), (602, 606, 605), (602, 607, 606), (602, 608, 607), (589, 601, 608, 602), (591, 589, 602, 603), (612, 611, 609, 610), (131, 129, 609, 611), (132, 131, 611, 612), (129, 130, 610, 609), (613, 615, 617), (622, 620, 630, 631), (615, 616, 618, 617), (613, 617, 619), (620, 618, 629, 630), (617, 618, 620, 619), (613, 619, 621), (626, 624, 632, 633), (619, 620, 622, 621), (613, 621, 623), (618, 616, 628, 629), (621, 622, 624, 623), (613, 623, 625), (624, 622, 631, 632), (623, 624, 626, 625), (627, 629, 628), (627, 630, 629), (627, 631, 630), (627, 632, 631), (627, 633, 632), (614, 626, 633, 627), (616, 614, 627, 628)])
me_cube.materials.append(mat_material)
me_cube.use_remesh_preserve_volume = False
me_cube.use_remesh_preserve_attributes = False
me_cube.use_mirror_vertex_groups = False
me_cube.update()
me_cube_001 = bpy.data.meshes.new('Cube.001')
me_cube_001.from_pydata([(7.9, -7.9, 0.1), (-7.9, -7.9, 0.1), (7.9, -7.9, 12.9), (-7.9, -7.9, 12.9), (0.008656, -7.954, 12.93), (0.008656, -7.954, 15.49), (0.4527, -7.954, 15.2), (0.9115, -7.954, 14.92), (1.348, -7.954, 14.64), (1.734, -7.954, 14.32), (2.046, -7.954, 14.02), (2.263, -7.954, 13.68), (2.374, -7.954, 13.31), (2.148, -7.954, 12.98), (-2.13, -7.954, 12.98), (-2.356, -7.954, 13.31), (-2.246, -7.954, 13.68), (-2.028, -7.954, 14.02), (-1.717, -7.954, 14.32), (1.188, 0.0285, 12.93), (-1.331, -7.954, 14.64), (0.008656, 0.0285, 12.93), (-0.8942, -7.954, 14.92), (-1.171, 0.02848, 12.93), (-0.4354, -7.954, 15.2), (7.9, 0.0, 0.1), (-7.9, 2.384e-06, 0.1), (7.9, -4.292e-06, 12.9), (-7.9, 1.431e-06, 12.9), (0.008656, 0.02849, 15.49), (0.4527, 0.02849, 15.2), (0.9115, 0.02848, 14.92), (1.348, 0.02848, 14.64), (1.734, 0.02848, 14.32), (2.046, 0.02849, 14.02), (2.263, 0.02849, 13.68), (2.374, 0.02849, 13.31), (2.368, 0.02848, 12.93), (-2.351, 0.02848, 12.93), (-2.356, 0.02849, 13.31), (-2.246, 0.02849, 13.68), (-2.028, 0.02849, 14.02), (-1.717, 0.02848, 14.32), (-1.331, 0.02848, 14.64), (-0.8942, 0.02848, 14.92), (-0.4354, 0.02849, 15.2), (0.3342, -7.954, 14.84), (0.008655, -7.954, 15.05), (0.7931, -7.954, 14.56), (1.215, -7.954, 14.29), (1.585, -7.954, 13.98), (1.872, -7.954, 13.71), (2.058, -7.954, 13.42), (2.15, -7.954, 13.11), (0.008656, -7.954, 12.98), (2.368, -7.954, 12.93), (-2.351, -7.954, 12.93), (-2.132, -7.954, 13.11), (-2.041, -7.954, 13.42), (-1.855, -7.954, 13.71), (-1.568, -7.954, 13.98), (-1.198, -7.954, 14.29), (-0.7758, -7.954, 14.56), (-0.3169, -7.954, 14.84), (0.06708, -7.585, 15.05), (0.06708, -7.585, 12.98), (0.3927, -7.585, 14.84), (0.8515, -7.585, 14.56), (1.274, -7.585, 14.29), (1.644, -7.585, 13.98), (1.93, -7.585, 13.71), (2.117, -7.585, 13.42), (2.208, -7.585, 13.11), (-2.074, -7.585, 13.11), (-1.982, -7.585, 13.42), (-1.796, -7.585, 13.71), (-1.51, -7.585, 13.98), (-1.14, -7.585, 14.29), (-0.7174, -7.585, 14.56), (-0.2585, -7.585, 14.84), (2.206, -7.585, 12.98), (-2.072, -7.585, 12.98), (7.971, -0.008091, 12.93), (7.971, -0.008091, 15.49), (7.971, -2.768, 12.98), (7.971, -3.059, 13.31), (7.971, -2.917, 13.68), (7.971, -2.636, 14.02), (7.971, -2.234, 14.32), (7.971, -1.736, 14.64), (2.384, -0.008088, 12.93), (7.971, -1.173, 14.92), (2.384, -1.53, 12.93), (7.971, -0.5809, 15.2), (2.384, -0.008091, 15.49), (2.384, -3.052, 12.93), (2.384, -3.059, 13.31), (2.384, -2.917, 13.68), (2.384, -2.636, 14.02), (2.384, -2.234, 14.32), (2.384, -1.736, 14.64), (2.384, -1.173, 14.92), (2.384, -0.5809, 15.2), (7.971, -0.008091, 15.05), (7.971, -0.008091, 12.98), (7.971, -3.052, 12.93), (7.971, -2.77, 13.11), (7.971, -2.652, 13.42), (7.971, -2.412, 13.71), (7.971, -2.042, 13.98), (7.971, -1.565, 14.29), (7.971, -1.02, 14.56), (7.971, -0.4281, 14.84), (7.713, 0.06728, 15.05), (7.713, 0.06728, 12.98), (8.192, -8.216, 5.193), (8.192, -8.216, 0.2449), (7.713, -2.695, 13.11), (7.713, -2.577, 13.42), (7.713, -2.336, 13.71), (7.713, -1.967, 13.98), (7.713, -1.49, 14.29), (7.713, -0.9447, 14.56), (7.713, -0.3527, 14.84), (11.48, -8.168, 5.193), (7.713, -2.692, 12.98), (11.48, -8.168, 0.2449), (12.37, -7.799, 5.193), (12.37, -7.799, 0.2449), (13.05, -7.116, 5.193), (13.05, -7.116, 0.2449), (13.42, -6.224, 5.193), (13.42, -6.224, 0.2449), (13.42, -5.259, 5.193), (13.42, -5.259, 0.2449), (13.05, -4.367, 5.193), (13.05, -4.367, 0.2449), (12.37, -3.685, 5.193), (12.37, -3.685, 0.2449), (11.48, -3.315, 5.193), (11.48, -3.315, 0.2449), (8.192, -3.268, 5.193), (8.192, -3.268, 0.2449), (8.192, -5.742, 5.193), (8.192, -5.742, 0.2449), (8.202, -7.866, 5.763), (11.43, -7.824, 5.763), (8.202, -5.742, 5.763), (12.18, -7.51, 5.763), (12.77, -6.924, 5.763), (13.08, -6.157, 5.763), (13.08, -5.327, 5.763), (12.77, -4.56, 5.763), (12.18, -3.973, 5.763), (11.43, -3.66, 5.763), (8.202, -3.618, 5.763), (8.192, -8.216, 5.763), (11.48, -8.168, 5.763), (8.192, -5.742, 5.763), (12.37, -7.799, 5.763), (13.05, -7.116, 5.763), (13.42, -6.224, 5.763), (13.42, -5.259, 5.763), (13.05, -4.367, 5.763), (12.37, -3.685, 5.763), (11.48, -3.315, 5.763), (8.192, -3.268, 5.763), (8.58, -5.742, 7.929), (11.15, -7.427, 7.355), (10.38, -6.793, 7.929), (11.01, -7.29, 7.642), (10.73, -7.058, 7.852), (11.76, -7.173, 7.355), (10.76, -6.635, 7.929), (11.57, -7.057, 7.642), (11.2, -6.86, 7.852), (12.24, -6.698, 7.355), (11.05, -6.339, 7.929), (12.01, -6.62, 7.642), (11.58, -6.489, 7.852), (12.5, -6.078, 7.355), (11.21, -5.951, 7.929), (12.25, -6.05, 7.642), (11.78, -6.004, 7.852), (12.5, -5.406, 7.355), (11.21, -5.532, 7.929), (12.25, -5.433, 7.642), (11.78, -5.48, 7.852), (12.24, -4.785, 7.355), (11.05, -5.145, 7.929), (12.01, -4.863, 7.642), (11.58, -4.995, 7.852), (11.76, -4.31, 7.355), (10.76, -4.849, 7.929), (11.57, -4.427, 7.642), (11.2, -4.624, 7.852), (11.15, -4.057, 7.355), (10.38, -4.69, 7.929), (11.01, -4.194, 7.642), (10.73, -4.426, 7.852), (8.48, -7.461, 7.355), (8.58, -6.814, 7.929), (8.53, -7.321, 7.642), (8.567, -7.084, 7.852), (8.58, -4.669, 7.929), (8.48, -4.023, 7.355), (8.567, -4.4, 7.852), (8.53, -4.163, 7.642), (10.63, -5.669, 7.981), (10.63, -4.997, 10.16), (10.63, -5.116, 7.981), (10.63, -5.116, 9.522), (10.84, -5.158, 7.981), (10.84, -5.158, 9.522), (11.02, -5.278, 7.981), (11.02, -5.278, 9.522), (11.14, -5.457, 7.981), (11.14, -5.457, 9.522), (11.18, -5.669, 7.981), (11.18, -5.669, 9.522), (11.14, -5.881, 7.981), (11.14, -5.881, 9.522), (11.02, -6.06, 7.981), (11.02, -6.06, 9.522), (10.84, -6.18, 7.981), (10.84, -6.18, 9.522), (10.63, -6.222, 7.981), (10.63, -6.222, 9.522), (10.41, -6.18, 7.981), (10.41, -6.18, 9.522), (10.23, -6.06, 7.981), (10.23, -6.06, 9.522), (10.11, -5.881, 7.981), (10.11, -5.881, 9.522), (10.07, -5.669, 7.981), (10.07, -5.669, 9.522), (10.11, -5.457, 7.981), (10.11, -5.457, 9.522), (10.23, -5.278, 7.981), (10.23, -5.278, 9.522), (10.41, -5.158, 7.981), (10.41, -5.158, 9.522), (10.63, -4.885, 9.885), (10.93, -4.945, 9.885), (11.18, -5.115, 9.885), (11.35, -5.369, 9.885), (11.41, -5.669, 9.885), (11.35, -5.969, 9.885), (11.18, -6.223, 9.885), (10.93, -6.393, 9.885), (10.63, -6.453, 9.885), (10.33, -6.393, 9.885), (10.07, -6.223, 9.885), (9.901, -5.969, 9.885), (9.841, -5.669, 9.885), (9.901, -5.369, 9.885), (10.07, -5.115, 9.885), (10.33, -4.945, 9.885), (10.63, -5.669, 10.16), (10.88, -5.049, 10.16), (11.1, -5.194, 10.16), (11.25, -5.412, 10.16), (11.3, -5.669, 10.16), (11.25, -5.926, 10.16), (11.1, -6.144, 10.16), (10.88, -6.29, 10.16), (10.63, -6.341, 10.16), (10.37, -6.29, 10.16), (10.15, -6.144, 10.16), (10.0, -5.926, 10.16), (9.954, -5.669, 10.16), (10.0, -5.412, 10.16), (10.15, -5.194, 10.16), (10.37, -5.049, 10.16), (10.64, -5.689, 10.09), (11.49, -6.313, 10.52), (10.31, -6.698, 10.52), (9.574, -5.689, 10.52), (10.31, -4.68, 10.52), (11.49, -5.066, 10.52), (10.96, -6.698, 11.23), (9.777, -6.313, 11.23), (9.777, -5.066, 11.23), (10.96, -4.68, 11.23), (11.7, -5.689, 11.23), (10.64, -5.689, 12.69), (10.36, -6.539, 10.36), (10.44, -6.283, 10.2), (10.54, -5.973, 10.11), (10.88, -5.865, 10.11), (11.14, -6.056, 10.2), (11.36, -6.215, 10.36), (11.27, -6.498, 10.48), (10.95, -6.649, 10.46), (10.6, -6.715, 10.48), (11.6, -5.339, 10.48), (11.64, -5.689, 10.46), (11.6, -6.04, 10.48), (10.88, -5.514, 10.11), (11.14, -5.323, 10.2), (11.36, -5.164, 10.36), (9.741, -5.689, 10.36), (10.01, -5.689, 10.2), (10.34, -5.689, 10.11), (10.06, -6.539, 10.48), (9.819, -6.283, 10.46), (9.649, -5.973, 10.48), (10.36, -4.839, 10.36), (10.44, -5.096, 10.2), (10.54, -5.406, 10.11), (9.649, -5.406, 10.48), (9.819, -5.096, 10.46), (10.06, -4.839, 10.48), (10.6, -4.664, 10.48), (10.95, -4.73, 10.46), (11.27, -4.881, 10.48), (11.77, -5.865, 11.07), (11.76, -6.056, 10.87), (11.66, -6.215, 10.68), (11.66, -5.164, 10.68), (11.76, -5.323, 10.87), (11.77, -5.514, 11.07), (10.82, -6.823, 11.07), (10.64, -6.876, 10.87), (10.45, -6.823, 10.68), (11.45, -6.498, 10.68), (11.33, -6.649, 10.87), (11.15, -6.715, 11.07), (9.614, -6.215, 11.07), (9.507, -6.056, 10.87), (9.5, -5.865, 10.68), (10.12, -6.715, 10.68), (9.938, -6.649, 10.87), (9.82, -6.498, 11.07), (9.82, -4.881, 11.07), (9.938, -4.73, 10.87), (10.12, -4.664, 10.68), (9.5, -5.514, 10.68), (9.507, -5.323, 10.87), (9.614, -5.164, 11.07), (11.15, -4.664, 11.07), (11.33, -4.73, 10.87), (11.45, -4.881, 10.68), (10.45, -4.556, 10.68), (10.64, -4.503, 10.87), (10.82, -4.556, 11.07), (11.62, -5.973, 11.27), (11.45, -6.283, 11.29), (11.21, -6.539, 11.27), (10.67, -6.715, 11.27), (10.32, -6.649, 11.29), (10.0, -6.498, 11.27), (9.671, -6.04, 11.27), (9.626, -5.689, 11.29), (9.671, -5.339, 11.27), (10.0, -4.881, 11.27), (10.32, -4.73, 11.29), (10.67, -4.664, 11.27), (11.21, -4.839, 11.27), (11.45, -5.096, 11.29), (11.62, -5.406, 11.27), (10.73, -5.973, 12.28), (10.83, -6.283, 11.67), (10.91, -6.539, 11.39), (11.53, -5.689, 11.39), (11.26, -5.689, 11.67), (10.93, -5.689, 12.28), (10.39, -5.865, 12.28), (10.13, -6.056, 11.67), (9.912, -6.215, 11.39), (10.39, -5.514, 12.28), (10.13, -5.323, 11.67), (9.912, -5.164, 11.39), (10.73, -5.406, 12.28), (10.83, -5.096, 11.67), (10.91, -4.839, 11.39), (11.06, -5.378, 11.8), (11.39, -5.378, 11.45), (11.17, -5.066, 11.45), (10.47, -5.185, 11.8), (10.57, -4.873, 11.45), (10.21, -4.992, 11.45), (10.1, -5.689, 11.8), (9.839, -5.497, 11.45), (9.839, -5.882, 11.45), (10.47, -6.194, 11.8), (10.21, -6.387, 11.45), (10.57, -6.506, 11.45), (11.06, -6.001, 11.8), (11.17, -6.313, 11.45), (11.39, -6.001, 11.45), (11.66, -5.185, 11.09), (11.59, -4.992, 10.87), (11.43, -4.873, 11.09), (10.47, -4.561, 11.09), (10.27, -4.561, 10.87), (10.1, -4.68, 11.09), (9.511, -5.497, 11.09), (9.449, -5.689, 10.87), (9.511, -5.882, 11.09), (10.1, -6.698, 11.09), (10.27, -6.818, 10.87), (10.47, -6.818, 11.09), (11.43, -6.506, 11.09), (11.59, -6.387, 10.87), (11.66, -6.194, 11.09), (11.0, -4.561, 10.87), (11.17, -4.68, 10.66), (10.8, -4.561, 10.66), (9.675, -4.992, 10.87), (9.839, -4.873, 10.66), (9.613, -5.185, 10.66), (9.675, -6.387, 10.87), (9.613, -6.194, 10.66), (9.839, -6.506, 10.66), (11.0, -6.818, 10.87), (10.8, -6.818, 10.66), (11.17, -6.698, 10.66), (11.82, -5.689, 10.87), (11.76, -5.882, 10.66), (11.76, -5.497, 10.66), (11.06, -4.992, 10.3), (10.8, -5.185, 10.17), (10.7, -4.873, 10.3), (10.1, -5.066, 10.3), (10.21, -5.378, 10.17), (9.878, -5.378, 10.3), (9.878, -6.001, 10.3), (10.21, -6.001, 10.17), (10.1, -6.313, 10.3), (11.43, -5.497, 10.3), (11.43, -5.882, 10.3), (11.17, -5.689, 10.17), (10.7, -6.506, 10.3), (10.8, -6.194, 10.17), (11.06, -6.387, 10.3), (10.68, -5.682, 12.62), (10.86, -5.818, 12.77), (10.6, -5.902, 12.77), (10.44, -5.682, 12.77), (10.6, -5.461, 12.77), (10.86, -5.545, 12.77), (10.75, -5.902, 13.0), (10.49, -5.818, 13.0), (10.49, -5.545, 13.0), (10.75, -5.461, 13.0), (10.91, -5.682, 13.0), (10.68, -5.682, 13.14), (10.63, -5.811, 12.66), (10.79, -5.762, 12.66), (10.74, -5.892, 12.75), (10.9, -5.682, 12.75), (10.79, -5.601, 12.66), (10.54, -5.682, 12.66), (10.5, -5.811, 12.75), (10.63, -5.552, 12.66), (10.5, -5.552, 12.75), (10.74, -5.472, 12.75), (10.92, -5.762, 12.88), (10.92, -5.601, 12.88), (10.68, -5.941, 12.88), (10.83, -5.892, 12.88), (10.43, -5.762, 12.88), (10.52, -5.892, 12.88), (10.52, -5.472, 12.88), (10.43, -5.601, 12.88), (10.83, -5.472, 12.88), (10.68, -5.422, 12.88), (10.85, -5.811, 13.02), (10.61, -5.892, 13.02), (10.46, -5.682, 13.02), (10.61, -5.472, 13.02), (10.85, -5.552, 13.02), (10.72, -5.811, 13.1), (10.81, -5.682, 13.1), (10.57, -5.762, 13.1), (10.57, -5.601, 13.1), (10.72, -5.552, 13.1), (10.7, -5.742, 13.11), (10.7, -5.742, 15.1), (10.7, -5.606, 13.11), (10.7, -5.606, 15.1), (10.75, -5.742, 13.11), (10.75, -5.742, 15.1), (10.75, -5.606, 13.11), (10.75, -5.606, 15.1), (10.7, -5.341, 13.71), (10.7, -5.989, 13.51), (10.7, -5.38, 13.84), (10.7, -6.028, 13.64), (10.75, -5.341, 13.71), (10.75, -5.989, 13.51), (10.75, -5.38, 13.84), (10.75, -6.028, 13.64), (10.7, -4.951, 14.46), (10.7, -6.397, 14.46), (10.7, -4.951, 14.6), (10.7, -6.397, 14.6), (10.75, -4.951, 14.46), (10.75, -6.397, 14.46), (10.75, -4.951, 14.6), (10.75, -6.397, 14.6), (10.72, -5.857, 14.34), (10.72, -5.857, 14.74), (10.72, -5.453, 14.34), (10.72, -5.453, 14.74), (10.75, -5.857, 14.34), (10.75, -5.857, 14.74), (10.75, -5.453, 14.34), (10.75, -5.453, 14.74), (10.72, -5.754, 14.77), (10.72, -5.655, 14.79), (10.72, -5.556, 14.77), (10.72, -5.556, 14.31), (10.72, -5.655, 14.29), (10.72, -5.754, 14.31), (10.75, -5.556, 14.77), (10.75, -5.655, 14.79), (10.75, -5.754, 14.77), (10.75, -5.754, 14.31), (10.75, -5.655, 14.29), (10.75, -5.556, 14.31), (10.72, -5.879, 14.44), (10.72, -5.894, 14.54), (10.72, -5.879, 14.64), (10.72, -5.431, 14.64), (10.72, -5.416, 14.54), (10.72, -5.431, 14.44), (10.75, -5.431, 14.64), (10.75, -5.416, 14.54), (10.75, -5.431, 14.44), (10.75, -5.879, 14.64), (10.75, -5.894, 14.54), (10.75, -5.879, 14.44), (10.75, -5.548, 14.65), (10.75, -5.543, 14.54), (10.75, -5.548, 14.43), (10.75, -5.655, 14.66), (10.75, -5.655, 14.54), (10.75, -5.655, 14.43), (10.75, -5.762, 14.65), (10.75, -5.767, 14.54), (10.75, -5.762, 14.43), (10.72, -5.762, 14.65), (10.72, -5.767, 14.54), (10.72, -5.762, 14.43), (10.72, -5.655, 14.66), (10.72, -5.655, 14.54), (10.72, -5.655, 14.43), (10.72, -5.548, 14.65), (10.72, -5.543, 14.54), (10.72, -5.548, 14.43), (10.7, -5.263, 14.84), (10.7, -6.085, 14.84), (10.7, -5.263, 14.97), (10.7, -6.085, 14.97), (10.75, -5.263, 14.84), (10.75, -6.085, 14.84), (10.75, -5.263, 14.97), (10.75, -6.085, 14.97), (10.71, -5.469, 13.32), (10.71, -5.879, 13.32), (10.71, -5.433, 13.4), (10.71, -5.915, 13.4), (10.74, -5.469, 13.32), (10.74, -5.879, 13.32), (10.74, -5.433, 13.4), (10.74, -5.915, 13.4), (10.71, -5.514, 13.26), (10.71, -5.594, 13.21), (10.71, -5.674, 13.18), (10.71, -5.754, 13.21), (10.71, -5.835, 13.26), (10.71, -5.835, 13.34), (10.71, -5.754, 13.29), (10.71, -5.674, 13.26), (10.71, -5.594, 13.29), (10.71, -5.514, 13.34), (10.74, -5.835, 13.34), (10.74, -5.754, 13.29), (10.74, -5.674, 13.26), (10.74, -5.594, 13.29), (10.74, -5.514, 13.34), (10.74, -5.835, 13.26), (10.74, -5.754, 13.21), (10.74, -5.674, 13.18), (10.74, -5.594, 13.21), (10.74, -5.514, 13.26)], [], [(25, 0, 1, 26), (27, 28, 3, 2), (25, 27, 2, 0), (0, 2, 3, 1), (50, 49, 68, 69), (29, 5, 6, 30), (57, 14, 81, 73), (30, 6, 7, 31), (47, 63, 79, 64), (31, 7, 8, 32), (49, 48, 67, 68), (32, 8, 9, 33), (14, 54, 65, 81), (33, 9, 10, 34), (63, 62, 78, 79), (34, 10, 11, 35), (48, 46, 66, 67), (35, 11, 12, 36), (13, 53, 72, 80), (36, 12, 55, 37), (62, 61, 77, 78), (38, 56, 15, 39), (46, 47, 64, 66), (39, 15, 16, 40), (54, 13, 80, 65), (40, 16, 17, 41), (61, 60, 76, 77), (41, 17, 18, 42), (53, 52, 71, 72), (42, 18, 20, 43), (60, 59, 75, 76), (43, 20, 22, 44), (52, 51, 70, 71), (44, 22, 24, 45), (59, 58, 74, 75), (45, 24, 5, 29), (55, 4, 21, 19), (4, 56, 38, 23), (1, 3, 28, 26), (19, 37, 55), (23, 21, 4), (47, 46, 6, 5), (46, 48, 7, 6), (48, 49, 8, 7), (49, 50, 9, 8), (50, 51, 10, 9), (51, 52, 11, 10), (52, 53, 12, 11), (13, 54, 4, 55), (53, 13, 55, 12), (54, 14, 56, 4), (14, 57, 15, 56), (57, 58, 16, 15), (58, 59, 17, 16), (59, 60, 18, 17), (60, 61, 20, 18), (61, 62, 22, 20), (62, 63, 24, 22), (63, 47, 5, 24), (65, 66, 64), (65, 67, 66), (65, 68, 67), (65, 69, 68), (65, 70, 69), (65, 71, 70), (65, 72, 71), (65, 80, 72), (65, 73, 81), (65, 74, 73), (65, 75, 74), (65, 76, 75), (65, 77, 76), (65, 78, 77), (65, 79, 78), (65, 64, 79), (58, 57, 73, 74), (51, 50, 69, 70), (106, 84, 125, 117), (103, 112, 123, 113), (84, 104, 114, 125), (112, 111, 122, 123), (111, 110, 121, 122), (95, 105, 85, 96), (96, 85, 86, 97), (97, 86, 87, 98), (110, 109, 120, 121), (98, 87, 88, 99), (99, 88, 89, 100), (109, 108, 119, 120), (100, 89, 91, 101), (101, 91, 93, 102), (108, 107, 118, 119), (102, 93, 83, 94), (82, 105, 95, 92), (92, 90, 82), (104, 84, 105, 82), (84, 106, 85, 105), (106, 107, 86, 85), (107, 108, 87, 86), (108, 109, 88, 87), (109, 110, 89, 88), (110, 111, 91, 89), (111, 112, 93, 91), (112, 103, 83, 93), (114, 117, 125), (114, 118, 117), (114, 119, 118), (114, 120, 119), (114, 121, 120), (114, 122, 121), (114, 123, 122), (114, 113, 123), (107, 106, 117, 118), (126, 124, 115, 116), (135, 137, 164, 163), (144, 126, 116), (144, 128, 126), (138, 137, 135, 136), (130, 129, 127, 128), (139, 141, 166, 165), (133, 135, 163, 162), (143, 115, 156, 158), (132, 131, 129, 130), (148, 146, 157, 159), (144, 132, 130), (144, 130, 128), (131, 133, 162, 161), (127, 129, 160, 159), (144, 134, 132), (136, 135, 133, 134), (115, 124, 157, 156), (144, 136, 134), (144, 140, 138), (124, 127, 159, 157), (144, 138, 136), (134, 133, 131, 132), (140, 139, 137, 138), (137, 139, 165, 164), (129, 131, 161, 160), (141, 143, 158, 166), (142, 141, 139, 140), (144, 142, 140), (151, 152, 188, 184), (167, 201, 169), (167, 185, 189), (167, 197, 204), (155, 147, 167, 204, 206, 207, 205), (148, 149, 176, 172), (150, 151, 184, 180), (153, 154, 196, 192), (149, 150, 180, 176), (146, 145, 156, 157), (145, 147, 158, 156), (149, 148, 159, 160), (150, 149, 160, 161), (151, 150, 161, 162), (152, 151, 162, 163), (153, 152, 163, 164), (154, 153, 164, 165), (168, 172, 174, 170), (155, 154, 165, 166), (147, 155, 166, 158), (145, 146, 168, 200), (169, 173, 167), (167, 173, 177), (167, 177, 181), (167, 181, 185), (152, 153, 192, 188), (167, 189, 193), (167, 193, 197), (154, 155, 205, 196), (147, 145, 200, 202, 203, 201, 167), (200, 168, 170, 202), (202, 170, 171, 203), (203, 171, 169, 201), (170, 174, 175, 171), (171, 175, 173, 169), (172, 176, 178, 174), (174, 178, 179, 175), (175, 179, 177, 173), (176, 180, 182, 178), (178, 182, 183, 179), (179, 183, 181, 177), (180, 184, 186, 182), (182, 186, 187, 183), (183, 187, 185, 181), (184, 188, 190, 186), (186, 190, 191, 187), (187, 191, 189, 185), (188, 192, 194, 190), (190, 194, 195, 191), (191, 195, 193, 189), (192, 196, 198, 194), (194, 198, 199, 195), (195, 199, 197, 193), (146, 148, 172, 168), (196, 205, 207, 198), (198, 207, 206, 199), (199, 206, 204, 197), (208, 210, 212), (237, 235, 254, 255), (210, 211, 213, 212), (208, 212, 214), (231, 229, 251, 252), (212, 213, 215, 214), (208, 214, 216), (225, 223, 248, 249), (214, 215, 217, 216), (208, 216, 218), (219, 217, 245, 246), (216, 217, 219, 218), (208, 218, 220), (213, 211, 242, 243), (218, 219, 221, 220), (208, 220, 222), (211, 241, 257, 242), (220, 221, 223, 222), (208, 222, 224), (239, 237, 255, 256), (222, 223, 225, 224), (208, 224, 226), (233, 231, 252, 253), (224, 225, 227, 226), (208, 226, 228), (227, 225, 249, 250), (226, 227, 229, 228), (208, 228, 230), (221, 219, 246, 247), (228, 229, 231, 230), (208, 230, 232), (215, 213, 243, 244), (230, 231, 233, 232), (208, 232, 234), (241, 239, 256, 257), (232, 233, 235, 234), (208, 234, 236), (235, 233, 253, 254), (234, 235, 237, 236), (208, 236, 238), (229, 227, 250, 251), (236, 237, 239, 238), (208, 238, 240), (223, 221, 247, 248), (238, 239, 241, 240), (208, 240, 210), (217, 215, 244, 245), (240, 241, 211, 210), (246, 245, 261, 262), (257, 256, 272, 273), (253, 252, 268, 269), (249, 248, 264, 265), (245, 244, 260, 261), (256, 255, 271, 272), (252, 251, 267, 268), (248, 247, 263, 264), (244, 243, 259, 260), (255, 254, 270, 271), (251, 250, 266, 267), (247, 246, 262, 263), (243, 242, 209, 259), (254, 253, 269, 270), (242, 257, 273, 209), (250, 249, 265, 266), (258, 259, 209), (258, 260, 259), (258, 261, 260), (258, 262, 261), (258, 263, 262), (258, 264, 263), (258, 265, 264), (258, 266, 265), (258, 267, 266), (258, 268, 267), (258, 269, 268), (258, 270, 269), (258, 271, 270), (258, 272, 271), (258, 273, 272), (258, 209, 273), (274, 289, 288), (275, 291, 297), (274, 288, 303), (274, 303, 309), (274, 309, 298), (275, 297, 318), (276, 294, 324), (277, 306, 330), (278, 312, 336), (279, 315, 342), (275, 318, 325), (276, 324, 331), (277, 330, 337), (278, 336, 343), (279, 342, 319), (280, 348, 363), (281, 351, 369), (282, 354, 372), (283, 357, 375), (284, 360, 364), (366, 373, 285), (365, 376, 366), (364, 377, 365), (366, 376, 373), (376, 374, 373), (365, 377, 376), (377, 378, 376), (376, 378, 374), (378, 375, 374), (364, 360, 377), (360, 359, 377), (377, 359, 378), (359, 358, 378), (378, 358, 375), (358, 283, 375), (373, 370, 285), (374, 379, 373), (375, 380, 374), (373, 379, 370), (379, 371, 370), (374, 380, 379), (380, 381, 379), (379, 381, 371), (381, 372, 371), (375, 357, 380), (357, 356, 380), (380, 356, 381), (356, 355, 381), (381, 355, 372), (355, 282, 372), (370, 367, 285), (371, 382, 370), (372, 383, 371), (370, 382, 367), (382, 368, 367), (371, 383, 382), (383, 384, 382), (382, 384, 368), (384, 369, 368), (372, 354, 383), (354, 353, 383), (383, 353, 384), (353, 352, 384), (384, 352, 369), (352, 281, 369), (367, 361, 285), (368, 385, 367), (369, 386, 368), (367, 385, 361), (385, 362, 361), (368, 386, 385), (386, 387, 385), (385, 387, 362), (387, 363, 362), (369, 351, 386), (351, 350, 386), (386, 350, 387), (350, 349, 387), (387, 349, 363), (349, 280, 363), (361, 366, 285), (362, 388, 361), (363, 389, 362), (361, 388, 366), (388, 365, 366), (362, 389, 388), (389, 390, 388), (388, 390, 365), (390, 364, 365), (363, 348, 389), (348, 347, 389), (389, 347, 390), (347, 346, 390), (390, 346, 364), (346, 284, 364), (321, 360, 284), (320, 391, 321), (319, 392, 320), (321, 391, 360), (391, 359, 360), (320, 392, 391), (392, 393, 391), (391, 393, 359), (393, 358, 359), (319, 342, 392), (342, 341, 392), (392, 341, 393), (341, 340, 393), (393, 340, 358), (340, 283, 358), (345, 357, 283), (344, 394, 345), (343, 395, 344), (345, 394, 357), (394, 356, 357), (344, 395, 394), (395, 396, 394), (394, 396, 356), (396, 355, 356), (343, 336, 395), (336, 335, 395), (395, 335, 396), (335, 334, 396), (396, 334, 355), (334, 282, 355), (339, 354, 282), (338, 397, 339), (337, 398, 338), (339, 397, 354), (397, 353, 354), (338, 398, 397), (398, 399, 397), (397, 399, 353), (399, 352, 353), (337, 330, 398), (330, 329, 398), (398, 329, 399), (329, 328, 399), (399, 328, 352), (328, 281, 352), (333, 351, 281), (332, 400, 333), (331, 401, 332), (333, 400, 351), (400, 350, 351), (332, 401, 400), (401, 402, 400), (400, 402, 350), (402, 349, 350), (331, 324, 401), (324, 323, 401), (401, 323, 402), (323, 322, 402), (402, 322, 349), (322, 280, 349), (327, 348, 280), (326, 403, 327), (325, 404, 326), (327, 403, 348), (403, 347, 348), (326, 404, 403), (404, 405, 403), (403, 405, 347), (405, 346, 347), (325, 318, 404), (318, 317, 404), (404, 317, 405), (317, 316, 405), (405, 316, 346), (316, 284, 346), (340, 345, 283), (341, 406, 340), (342, 407, 341), (340, 406, 345), (406, 344, 345), (341, 407, 406), (407, 408, 406), (406, 408, 344), (408, 343, 344), (342, 315, 407), (315, 314, 407), (407, 314, 408), (314, 313, 408), (408, 313, 343), (313, 278, 343), (334, 339, 282), (335, 409, 334), (336, 410, 335), (334, 409, 339), (409, 338, 339), (335, 410, 409), (410, 411, 409), (409, 411, 338), (411, 337, 338), (336, 312, 410), (312, 311, 410), (410, 311, 411), (311, 310, 411), (411, 310, 337), (310, 277, 337), (328, 333, 281), (329, 412, 328), (330, 413, 329), (328, 412, 333), (412, 332, 333), (329, 413, 412), (413, 414, 412), (412, 414, 332), (414, 331, 332), (330, 306, 413), (306, 305, 413), (413, 305, 414), (305, 304, 414), (414, 304, 331), (304, 276, 331), (322, 327, 280), (323, 415, 322), (324, 416, 323), (322, 415, 327), (415, 326, 327), (323, 416, 415), (416, 417, 415), (415, 417, 326), (417, 325, 326), (324, 294, 416), (294, 293, 416), (416, 293, 417), (293, 292, 417), (417, 292, 325), (292, 275, 325), (316, 321, 284), (317, 418, 316), (318, 419, 317), (316, 418, 321), (418, 320, 321), (317, 419, 418), (419, 420, 418), (418, 420, 320), (420, 319, 320), (318, 297, 419), (297, 296, 419), (419, 296, 420), (296, 295, 420), (420, 295, 319), (295, 279, 319), (300, 315, 279), (299, 421, 300), (298, 422, 299), (300, 421, 315), (421, 314, 315), (299, 422, 421), (422, 423, 421), (421, 423, 314), (423, 313, 314), (298, 309, 422), (309, 308, 422), (422, 308, 423), (308, 307, 423), (423, 307, 313), (307, 278, 313), (307, 312, 278), (308, 424, 307), (309, 425, 308), (307, 424, 312), (424, 311, 312), (308, 425, 424), (425, 426, 424), (424, 426, 311), (426, 310, 311), (309, 303, 425), (303, 302, 425), (425, 302, 426), (302, 301, 426), (426, 301, 310), (301, 277, 310), (301, 306, 277), (302, 427, 301), (303, 428, 302), (301, 427, 306), (427, 305, 306), (302, 428, 427), (428, 429, 427), (427, 429, 305), (429, 304, 305), (303, 288, 428), (288, 287, 428), (428, 287, 429), (287, 286, 429), (429, 286, 304), (286, 276, 304), (295, 300, 279), (296, 430, 295), (297, 431, 296), (295, 430, 300), (430, 299, 300), (296, 431, 430), (431, 432, 430), (430, 432, 299), (432, 298, 299), (297, 291, 431), (291, 290, 431), (431, 290, 432), (290, 289, 432), (432, 289, 298), (289, 274, 298), (286, 294, 276), (287, 433, 286), (288, 434, 287), (286, 433, 294), (433, 293, 294), (287, 434, 433), (434, 435, 433), (433, 435, 293), (435, 292, 293), (288, 289, 434), (289, 290, 434), (434, 290, 435), (290, 291, 435), (435, 291, 292), (291, 275, 292), (436, 449, 448), (437, 449, 451), (436, 448, 453), (436, 453, 455), (436, 455, 452), (437, 451, 458), (438, 450, 460), (439, 454, 462), (440, 456, 464), (441, 457, 466), (437, 458, 461), (438, 460, 463), (439, 462, 465), (440, 464, 467), (441, 466, 459), (442, 468, 473), (443, 469, 475), (444, 470, 476), (445, 471, 477), (446, 472, 474), (474, 477, 447), (474, 472, 477), (472, 445, 477), (477, 476, 447), (477, 471, 476), (471, 444, 476), (476, 475, 447), (476, 470, 475), (470, 443, 475), (475, 473, 447), (475, 469, 473), (469, 442, 473), (473, 474, 447), (473, 468, 474), (468, 446, 474), (459, 472, 446), (459, 466, 472), (466, 445, 472), (467, 471, 445), (467, 464, 471), (464, 444, 471), (465, 470, 444), (465, 462, 470), (462, 443, 470), (463, 469, 443), (463, 460, 469), (460, 442, 469), (461, 468, 442), (461, 458, 468), (458, 446, 468), (466, 467, 445), (466, 457, 467), (457, 440, 467), (464, 465, 444), (464, 456, 465), (456, 439, 465), (462, 463, 443), (462, 454, 463), (454, 438, 463), (460, 461, 442), (460, 450, 461), (450, 437, 461), (458, 459, 446), (458, 451, 459), (451, 441, 459), (452, 457, 441), (452, 455, 457), (455, 440, 457), (455, 456, 440), (455, 453, 456), (453, 439, 456), (453, 454, 439), (453, 448, 454), (448, 438, 454), (451, 452, 441), (451, 449, 452), (449, 436, 452), (448, 450, 438), (448, 449, 450), (449, 437, 450), (479, 481, 480, 478), (481, 485, 484, 480), (485, 483, 482, 484), (483, 479, 478, 482), (478, 480, 484, 482), (483, 485, 481, 479), (487, 489, 488, 486), (489, 493, 492, 488), (493, 491, 490, 492), (491, 487, 486, 490), (486, 488, 492, 490), (491, 493, 489, 487), (495, 497, 496, 494), (497, 501, 500, 496), (501, 499, 498, 500), (499, 495, 494, 498), (494, 496, 500, 498), (499, 501, 497, 495), (551, 527, 504, 513), (527, 530, 508, 504), (542, 533, 506, 519), (533, 522, 502, 506), (513, 504, 508, 521), (516, 509, 505, 512), (507, 518, 510, 503), (518, 517, 511, 510), (517, 516, 512, 511), (502, 515, 519, 506), (515, 514, 520, 519), (514, 513, 521, 520), (530, 536, 521, 508), (536, 539, 520, 521), (539, 542, 519, 520), (522, 545, 515, 502), (545, 548, 514, 515), (548, 551, 513, 514), (511, 512, 549, 546), (546, 549, 550, 547), (547, 550, 551, 548), (510, 511, 546, 543), (543, 546, 547, 544), (544, 547, 548, 545), (503, 510, 543, 524), (524, 543, 544, 523), (523, 544, 545, 522), (517, 518, 540, 537), (537, 540, 541, 538), (538, 541, 542, 539), (516, 517, 537, 534), (534, 537, 538, 535), (535, 538, 539, 536), (509, 516, 534, 528), (528, 534, 535, 529), (529, 535, 536, 530), (507, 503, 524, 531), (531, 524, 523, 532), (532, 523, 522, 533), (518, 507, 531, 540), (540, 531, 532, 541), (541, 532, 533, 542), (505, 509, 528, 525), (525, 528, 529, 526), (526, 529, 530, 527), (512, 505, 525, 549), (549, 525, 526, 550), (550, 526, 527, 551), (553, 555, 554, 552), (555, 559, 558, 554), (559, 557, 556, 558), (557, 553, 552, 556), (552, 554, 558, 556), (557, 559, 555, 553), (568, 577, 562, 560), (577, 582, 566, 562), (582, 587, 564, 566), (587, 568, 560, 564), (560, 562, 566, 564), (565, 567, 563, 561), (565, 561, 572, 583), (583, 572, 571, 584), (584, 571, 570, 585), (585, 570, 569, 586), (586, 569, 568, 587), (567, 565, 583, 578), (578, 583, 584, 579), (579, 584, 585, 580), (580, 585, 586, 581), (581, 586, 587, 582), (563, 567, 578, 573), (573, 578, 579, 574), (574, 579, 580, 575), (575, 580, 581, 576), (576, 581, 582, 577), (561, 563, 573, 572), (572, 573, 574, 571), (571, 574, 575, 570), (570, 575, 576, 569), (569, 576, 577, 568), (128, 127, 124, 126)])
me_cube_001.materials.append(mat_material_001)
me_cube_001.use_remesh_preserve_volume = False
me_cube_001.use_remesh_preserve_attributes = False
me_cube_001.use_mirror_vertex_groups = False
me_cube_001.update()

# ---- objects
ob_cube = bpy.data.objects.new('Cube', me_cube)
ob_cube_001 = bpy.data.objects.new('Cube.001', me_cube_001)

# ---- transforms, parenting, visibility, modifiers, constraints
ob_cube.location = (0.0, 0.0, 0.0)
ob_cube.lock_rotations_4d = False
ob_cube.empty_display_type = 'ARROWS'
ob_cube.lineart.crease_threshold = 0.0
_m = ob_cube.modifiers.new('Mirror', 'MIRROR')
_m.use_axis = (False, True, False)
_m.use_clip = True
ob_cube_001.location = (0.0, 0.0, 0.0)
ob_cube_001.lock_rotations_4d = False
ob_cube_001.empty_display_type = 'ARROWS'
ob_cube_001.lineart.crease_threshold = 0.0
_m = ob_cube_001.modifiers.new('Mirror', 'MIRROR')
_m.use_axis = (False, True, False)

# ---- collection membership
col_collection_1.objects.link(ob_cube)
col_collection_1.objects.link(ob_cube_001)

# ---- scene / render settings (as saved in the file)
scene.frame_start = 1; scene.frame_end = 250; scene.frame_set(1)
scene.render.engine = 'CYCLES'
scene.render.resolution_percentage = 50
scene.render.dither_intensity = 0.0
scene.cycles.use_denoising = False
scene.cycles.samples = 128
scene.cycles.sampling_pattern = 'TABULATED_SOBOL'
scene.cycles.light_sampling_threshold = 0.0
scene.cycles.use_adaptive_sampling = False
scene.cycles.use_light_tree = False
scene.cycles.blur_glossy = 0.0
scene.cycles.sample_clamp_indirect = 0.0
scene.view_settings.view_transform = 'Standard'
bpy.context.view_layer.update()

# ---- added for rendering (the .blend has no active camera and no usable light): camera, sun
cam_auto = bpy.data.cameras.new('AutoCamera')
cam_auto.lens = 50.0
cam_auto.sensor_width = 36.0
cam_auto.clip_end = 1000.0
ob_auto_camera = bpy.data.objects.new('AutoCamera', cam_auto)
scene.collection.objects.link(ob_auto_camera)
ob_auto_camera.location = (33.8471, -36.054, 31.8294)
ob_auto_camera.rotation_euler = (1.09748, -7.21219e-08, 0.694738)
scene.camera = ob_auto_camera
light_auto_sun = bpy.data.lights.new('AutoSun', 'SUN')
light_auto_sun.energy = 3.0
light_auto_sun.angle = 0.0523599
ob_auto_sun = bpy.data.objects.new('AutoSun', light_auto_sun)
scene.collection.objects.link(ob_auto_sun)
ob_auto_sun.rotation_euler = (0.872665, 0.174533, 0.523599)
bpy.context.view_layer.update()
